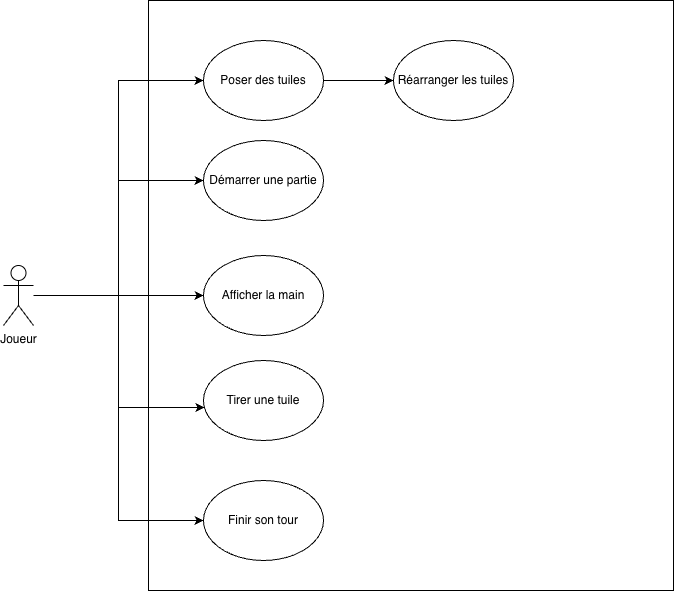

The diagram above was exported from draw.io. Its source (the exported page's mxGraphModel, read from the mxfile embedded in the PNG):
<mxGraphModel dx="934" dy="643" grid="1" gridSize="10" guides="1" tooltips="1" connect="1" arrows="1" fold="1" page="1" pageScale="1" pageWidth="827" pageHeight="1169" math="0" shadow="0">
  <root>
    <mxCell id="0" />
    <mxCell id="1" parent="0" />
    <mxCell id="YeG6x0ZL7Go2A0e_N-nO-4" value="" style="whiteSpace=wrap;html=1;verticalAlign=top;" parent="1" vertex="1">
      <mxGeometry x="165" y="50" width="525" height="590" as="geometry" />
    </mxCell>
    <mxCell id="BbXsT_PyUCPyDNCwc7Z5-9" style="edgeStyle=orthogonalEdgeStyle;rounded=0;orthogonalLoop=1;jettySize=auto;html=1;entryX=0;entryY=0.5;entryDx=0;entryDy=0;" edge="1" parent="1" source="YeG6x0ZL7Go2A0e_N-nO-1" target="BbXsT_PyUCPyDNCwc7Z5-5">
      <mxGeometry relative="1" as="geometry" />
    </mxCell>
    <mxCell id="BbXsT_PyUCPyDNCwc7Z5-15" style="edgeStyle=orthogonalEdgeStyle;rounded=0;orthogonalLoop=1;jettySize=auto;html=1;entryX=0;entryY=0.5;entryDx=0;entryDy=0;" edge="1" parent="1" source="YeG6x0ZL7Go2A0e_N-nO-1" target="BbXsT_PyUCPyDNCwc7Z5-13">
      <mxGeometry relative="1" as="geometry" />
    </mxCell>
    <mxCell id="YeG6x0ZL7Go2A0e_N-nO-1" value="&lt;div&gt;Joueur&lt;/div&gt;" style="shape=umlActor;verticalLabelPosition=bottom;verticalAlign=top;html=1;outlineConnect=0;" parent="1" vertex="1">
      <mxGeometry x="20" y="315" width="30" height="60" as="geometry" />
    </mxCell>
    <mxCell id="YeG6x0ZL7Go2A0e_N-nO-7" value="Démarrer une partie" style="ellipse;whiteSpace=wrap;html=1;" parent="1" vertex="1">
      <mxGeometry x="220" y="190" width="120" height="80" as="geometry" />
    </mxCell>
    <mxCell id="YeG6x0ZL7Go2A0e_N-nO-5" value="" style="edgeStyle=orthogonalEdgeStyle;rounded=0;orthogonalLoop=1;jettySize=auto;html=1;entryX=0;entryY=0.5;entryDx=0;entryDy=0;" parent="1" source="YeG6x0ZL7Go2A0e_N-nO-1" target="YeG6x0ZL7Go2A0e_N-nO-7" edge="1">
      <mxGeometry relative="1" as="geometry" />
    </mxCell>
    <mxCell id="BbXsT_PyUCPyDNCwc7Z5-3" value="Afficher la main" style="ellipse;whiteSpace=wrap;html=1;" vertex="1" parent="1">
      <mxGeometry x="220" y="305" width="120" height="80" as="geometry" />
    </mxCell>
    <mxCell id="BbXsT_PyUCPyDNCwc7Z5-4" value="Tirer une tuile" style="ellipse;whiteSpace=wrap;html=1;" vertex="1" parent="1">
      <mxGeometry x="220" y="410" width="120" height="80" as="geometry" />
    </mxCell>
    <mxCell id="BbXsT_PyUCPyDNCwc7Z5-5" value="Finir son tour" style="ellipse;whiteSpace=wrap;html=1;" vertex="1" parent="1">
      <mxGeometry x="220" y="530" width="120" height="80" as="geometry" />
    </mxCell>
    <mxCell id="BbXsT_PyUCPyDNCwc7Z5-6" style="edgeStyle=orthogonalEdgeStyle;rounded=0;orthogonalLoop=1;jettySize=auto;html=1;" edge="1" parent="1" target="BbXsT_PyUCPyDNCwc7Z5-3">
      <mxGeometry relative="1" as="geometry">
        <mxPoint x="65" y="345" as="sourcePoint" />
      </mxGeometry>
    </mxCell>
    <mxCell id="BbXsT_PyUCPyDNCwc7Z5-7" style="edgeStyle=orthogonalEdgeStyle;rounded=0;orthogonalLoop=1;jettySize=auto;html=1;entryX=0.008;entryY=0.588;entryDx=0;entryDy=0;entryPerimeter=0;" edge="1" parent="1" source="YeG6x0ZL7Go2A0e_N-nO-1" target="BbXsT_PyUCPyDNCwc7Z5-4">
      <mxGeometry relative="1" as="geometry" />
    </mxCell>
    <mxCell id="BbXsT_PyUCPyDNCwc7Z5-10" value="Réarranger les tuiles" style="ellipse;whiteSpace=wrap;html=1;" vertex="1" parent="1">
      <mxGeometry x="410" y="90" width="120" height="80" as="geometry" />
    </mxCell>
    <mxCell id="BbXsT_PyUCPyDNCwc7Z5-13" value="Poser des tuiles" style="ellipse;whiteSpace=wrap;html=1;" vertex="1" parent="1">
      <mxGeometry x="220" y="90" width="120" height="80" as="geometry" />
    </mxCell>
    <mxCell id="BbXsT_PyUCPyDNCwc7Z5-16" style="edgeStyle=orthogonalEdgeStyle;rounded=0;orthogonalLoop=1;jettySize=auto;html=1;" edge="1" parent="1" source="BbXsT_PyUCPyDNCwc7Z5-13">
      <mxGeometry relative="1" as="geometry">
        <mxPoint x="410" y="130" as="targetPoint" />
      </mxGeometry>
    </mxCell>
  </root>
</mxGraphModel>